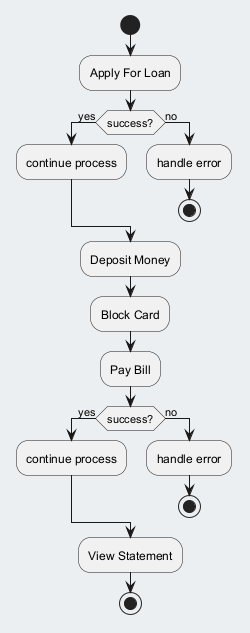

The diagram above was rendered by PlantUML. Its source (embedded in the PNG):
@startuml
skinparam backgroundColor #ECEFF1
skinparam classBackgroundColor #FFFFFF
skinparam classBorderColor #455A64
start
:Apply For Loan;
if (success?) then (yes)
:continue process;
else (no)
:handle error;
stop
endif
:Deposit Money;
:Block Card;
:Pay Bill;
if (success?) then (yes)
:continue process;
else (no)
:handle error;
stop
endif
:View Statement;
stop
@enduml